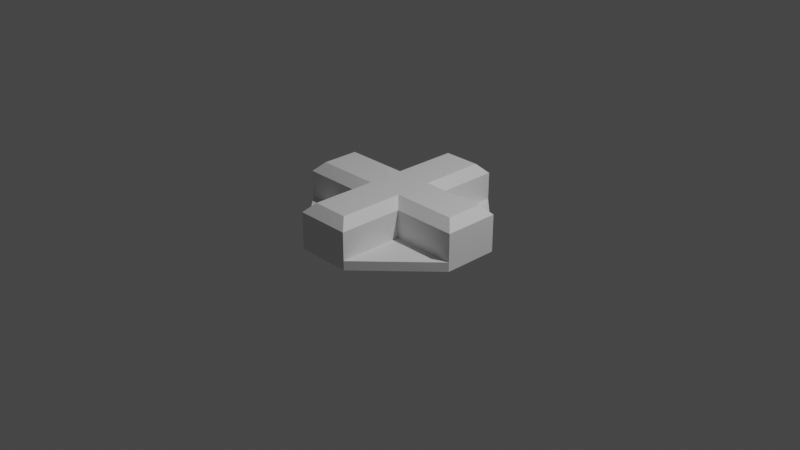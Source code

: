 # Source: croix_directionnelle.blend  (saved by Blender 2.80.75; exported with 4.5.12 LTS)
import bpy
from mathutils import Matrix  # noqa: F401  (used for matrix-valued properties, if any)

bpy.ops.wm.read_factory_settings(use_empty=True)
scene = bpy.context.scene
scene.name = 'Scene'

# ---- collections
col_collection = bpy.data.collections.new('Collection'); scene.collection.children.link(col_collection)

# ---- materials (node trees are filled in below, after node groups)
mat_material = bpy.data.materials.new('Material')
mat_material.alpha_threshold = 0.0
mat_material.use_transparent_shadow = False
mat_material.line_color = (0.0, 0.0, 0.0, 1.0)

# ---- material node trees
mat_material.use_nodes = True; mat_material.node_tree.nodes.clear()
_N = mat_material.node_tree.nodes; _L = mat_material.node_tree.links
n0 = _N.new('ShaderNodeOutputMaterial'); n0.name = 'Material Output'; n0.location = (300, 300)
n1 = _N.new('ShaderNodeBsdfPrincipled'); n1.name = 'Principled BSDF'; n1.location = (10, 300)
n1.distribution = 'GGX'
n1.subsurface_method = 'BURLEY'
n1.inputs[2].default_value = 0.4
n1.inputs[3].default_value = 1.45
n1.inputs[27].default_value = (0.0, 0.0, 0.0, 1.0)
n1.inputs[28].default_value = 1.0
_L.new(n1.outputs[0], n0.inputs[0])
n0.is_active_output = True

# ---- world
world_world = bpy.data.worlds.new('World'); scene.world = world_world
world_world.use_nodes = True; world_world.node_tree.nodes.clear()
_N = world_world.node_tree.nodes; _L = world_world.node_tree.links
n0 = _N.new('ShaderNodeOutputWorld'); n0.name = 'World Output'; n0.location = (300, 300)
n1 = _N.new('ShaderNodeBackground'); n1.name = 'Background'; n1.location = (10, 300)
n1.inputs[0].default_value = (0.05088, 0.05088, 0.05088, 1.0)
_L.new(n1.outputs[0], n0.inputs[0])
n0.is_active_output = True
world_world.color = (0.05088, 0.05088, 0.05088)
world_world.use_sun_shadow = False
world_world.sun_shadow_jitter_overblur = 0.0

# ---- cameras
cam_camera = bpy.data.cameras.new('Camera')
cam_camera.clip_end = 100.0
cam_camera.ortho_scale = 7.314

# ---- lights
light_light = bpy.data.lights.new('Light', 'POINT')
light_light.transmission_factor = 0.0
light_light.energy = 1000.0
light_light.shadow_soft_size = 0.1
light_light.shadow_maximum_resolution = 0.006
light_light.use_absolute_resolution = True

# ---- meshes
me_cube = bpy.data.meshes.new('Cube')
me_cube.from_pydata([(0.3, 0.3, 0.0), (0.3, -0.3, 0.0), (-0.3, 0.3, 0.0), (-0.3, -0.3, 0.0), (-0.3, 1.0, 0.0), (0.3, 1.0, 0.0), (1.0, 0.3, 0.0), (1.0, -0.3, 0.0), (-1.0, 0.3, 0.0), (-1.0, -0.3, 0.0), (0.3, -1.0, 0.0), (-0.3, -1.0, 0.0), (-0.3, 1.0, -0.1), (0.3, 1.0, -0.1), (1.0, 0.3, -0.1), (1.0, -0.3, -0.1), (-1.0, 0.3, -0.1), (-1.0, -0.3, -0.1), (0.3, -1.0, -0.1), (-0.3, -1.0, -0.1), (0.2, 0.2, 0.4), (0.2, -0.2, 0.4), (-0.2, 0.2, 0.4), (-0.2, -0.2, 0.4), (-0.2, 0.9, 0.4), (0.2, 0.9, 0.4), (0.9, 0.2, 0.4), (0.9, -0.2, 0.4), (-0.9, 0.2, 0.4), (-0.9, -0.2, 0.4), (0.2, -0.9, 0.4), (-0.2, -0.9, 0.4), (-1.0, 0.3, 0.3), (-0.3, 0.3, 0.3), (-1.0, -0.3, 0.3), (-0.3, -0.3, 0.3), (-0.3, -1.0, 0.3), (0.3, -1.0, 0.3), (0.3, -0.3, 0.3), (1.0, -0.3, 0.3), (1.0, 0.3, 0.3), (0.3, 0.3, 0.3), (0.3, 1.0, 0.3), (-0.3, 1.0, 0.3)], [], [(0, 6, 5), (6, 7, 15, 14), (16, 8, 4, 12), (4, 5, 13, 12), (8, 16, 17, 9), (12, 13, 14, 15, 18, 19, 17, 16), (6, 14, 13, 5), (2, 4, 8), (19, 18, 10, 11), (3, 9, 11), (18, 15, 7, 10), (19, 11, 9, 17), (1, 10, 7), (9, 34, 32, 8), (29, 28, 32, 34), (2, 8, 32, 33), (4, 2, 33, 43), (4, 43, 42, 5), (5, 42, 41, 0), (0, 41, 40, 6), (6, 40, 39, 7), (7, 39, 38, 1), (1, 38, 37, 10), (10, 37, 36, 11), (11, 36, 35, 3), (3, 35, 34, 9), (22, 33, 32, 28), (24, 43, 33, 22), (24, 25, 42, 43), (25, 20, 41, 42), (20, 26, 40, 41), (26, 27, 39, 40), (27, 21, 38, 39), (21, 30, 37, 38), (31, 36, 37, 30), (36, 31, 23, 35), (23, 29, 34, 35), (26, 20, 21, 27), (21, 23, 31, 30), (23, 22, 28, 29), (24, 22, 20, 25), (23, 21, 20, 22)])
_uv = me_cube.uv_layers.new(name='UVMap')
_uv.uv.foreach_set('vector', [0.0, 0.0, 0.0, 0.0, 0.0, 0.0, 0.0, 0.0, 0.0, 0.0, 0.0, 0.0, 0.0, 0.0, 0.0, 0.0, 0.0, 0.0, 0.0, 0.0, 0.0, 0.0, 0.0, 0.0, 0.0, 0.0, 0.0, 0.0, 0.0, 0.0, 0.0, 0.0, 0.0, 0.0, 0.0, 0.0, 0.0, 0.0, 0.0, 0.0, 0.0, 0.0, 0.0, 0.0, 0.0, 0.0, 0.0, 0.0, 0.0, 0.0, 0.0, 0.0, 0.0, 0.0, 0.0, 0.0, 0.0, 0.0, 0.0, 0.0, 0.0, 0.0, 0.0, 0.0, 0.0, 0.0, 0.0, 0.0, 0.0, 0.0, 0.0, 0.0, 0.0, 0.0, 0.0, 0.0, 0.0, 0.0, 0.0, 0.0, 0.0, 0.0, 0.0, 0.0, 0.0, 0.0, 0.0, 0.0, 0.0, 0.0, 0.0, 0.0, 0.0, 0.0, 0.0, 0.0, 0.0, 0.0, 0.0, 0.0, 0.0, 0.0, 0.0, 0.0, 0.0, 0.0, 0.0, 0.0, 0.0, 0.0, 0.0, 0.0, 0.0, 0.0, 0.0, 0.0, 0.0, 0.0, 0.0, 0.0, 0.0, 0.0, 0.0, 0.0, 0.0, 0.0, 0.0, 0.0, 0.0, 0.0, 0.0, 0.0, 0.0, 0.0, 0.0, 0.0, 0.0, 0.0, 0.0, 0.0, 0.0, 0.0, 0.0, 0.0, 0.0, 0.0, 0.0, 0.0, 0.0, 0.0, 0.0, 0.0, 0.0, 0.0, 0.0, 0.0, 0.0, 0.0, 0.0, 0.0, 0.0, 0.0, 0.0, 0.0, 0.0, 0.0, 0.0, 0.0, 0.0, 0.0, 0.0, 0.0, 0.0, 0.0, 0.0, 0.0, 0.0, 0.0, 0.0, 0.0, 0.0, 0.0, 0.0, 0.0, 0.0, 0.0, 0.0, 0.0, 0.0, 0.0, 0.0, 0.0, 0.0, 0.0, 0.0, 0.0, 0.0, 0.0, 0.0, 0.0, 0.0, 0.0, 0.0, 0.0, 0.0, 0.0, 0.0, 0.0, 0.0, 0.0, 0.0, 0.0, 0.0, 0.0, 0.0, 0.0, 0.0, 0.0, 0.0, 0.0, 0.0, 0.0, 0.0, 0.0, 0.0, 0.0, 0.0, 0.0, 0.0, 0.0, 0.0, 0.0, 0.0, 0.0, 0.0, 0.0, 0.0, 0.0, 0.0, 0.0, 0.0, 0.0, 0.0, 0.0, 0.0, 0.0, 0.0, 0.0, 0.0, 0.0, 0.0, 0.0, 0.0, 0.0, 0.0, 0.0, 0.0, 0.0, 0.0, 0.0, 0.0, 0.0, 0.0, 0.0, 0.0, 0.0, 0.0, 0.0, 0.0, 0.0, 0.0, 0.0, 0.0, 0.0, 0.0, 0.0, 0.0, 0.0, 0.0, 0.0, 0.0, 0.0, 0.0, 0.0, 0.0, 0.0, 0.0, 0.0, 0.0, 0.0, 0.0, 0.0, 0.0, 0.0, 0.0, 0.0, 0.0, 0.0, 0.0, 0.0, 0.0, 0.0, 0.0, 0.0, 0.0, 0.0, 0.0, 0.0, 0.0, 0.0, 0.0, 0.0, 0.0, 0.0, 0.0, 0.0, 0.0, 0.0, 0.0, 0.0, 0.0, 0.0, 0.0, 0.0, 0.0, 0.0, 0.0, 0.0, 0.0, 0.0, 0.0, 0.0, 0.0, 0.0, 0.0, 0.0])
me_cube.materials.append(mat_material)
me_cube.use_remesh_preserve_volume = False
me_cube.use_remesh_preserve_attributes = False
me_cube.use_mirror_vertex_groups = False
me_cube.update()

# ---- objects
ob_cube = bpy.data.objects.new('Cube', me_cube)
ob_light = bpy.data.objects.new('Light', light_light)
ob_camera = bpy.data.objects.new('Camera', cam_camera)

# ---- transforms, parenting, visibility, modifiers, constraints
ob_cube.location = (0.0, 0.0, 0.0)
ob_cube.lock_rotations_4d = False
ob_cube.empty_display_type = 'ARROWS'
ob_cube.lineart.crease_threshold = 0.0
ob_light.location = (4.076, 1.005, 5.904)
ob_light.rotation_euler = (0.6503, 0.05522, 1.866)
ob_light.lock_rotations_4d = False
ob_light.empty_display_type = 'ARROWS'
ob_light.color = (0.0, 0.0, 0.0, 0.0)
ob_light.lineart.crease_threshold = 0.0
ob_camera.location = (7.359, -6.926, 4.958)
ob_camera.rotation_euler = (1.109, 0.0, 0.8149)
ob_camera.lock_rotations_4d = False
ob_camera.empty_display_type = 'ARROWS'
ob_camera.color = (0.0, 0.0, 0.0, 0.0)
ob_camera.display_type = 'WIRE'
ob_camera.lineart.crease_threshold = 0.0

# ---- collection membership
col_collection.objects.link(ob_cube)
col_collection.objects.link(ob_light)
col_collection.objects.link(ob_camera)

# ---- scene / render settings (as saved in the file)
scene.camera = ob_camera
scene.frame_start = 1; scene.frame_end = 250; scene.frame_set(1)
scene.render.engine = 'BLENDER_EEVEE_NEXT'
scene.cycles.use_denoising = False
scene.cycles.samples = 128
scene.cycles.sampling_pattern = 'TABULATED_SOBOL'
scene.cycles.use_adaptive_sampling = False
scene.cycles.use_light_tree = False
scene.view_settings.view_transform = 'Filmic'
bpy.context.view_layer.update()
